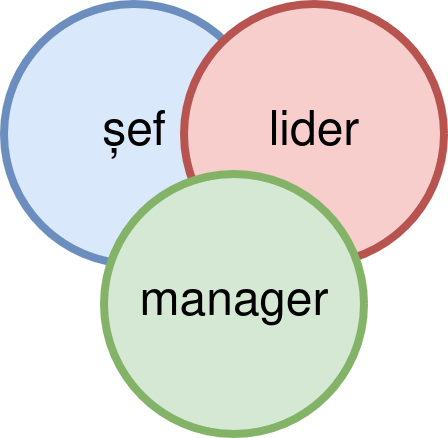

The diagram above was exported from draw.io. Its source (the exported page's mxGraphModel, read from the mxfile embedded in the PNG):
<mxGraphModel dx="1430" dy="783" grid="1" gridSize="10" guides="1" tooltips="1" connect="1" arrows="1" fold="1" page="1" pageScale="1" pageWidth="850" pageHeight="1100" math="0" shadow="0">
  <root>
    <mxCell id="0" />
    <mxCell id="1" parent="0" />
    <mxCell id="xYk1n_Kxz-oN944fLLnU-1" value="&lt;font style=&quot;font-size: 48px;&quot;&gt;șef&lt;/font&gt;" style="ellipse;whiteSpace=wrap;html=1;aspect=fixed;strokeWidth=8;fillColor=#dae8fc;strokeColor=#6c8ebf;" vertex="1" parent="1">
      <mxGeometry x="200" y="190" width="260" height="260" as="geometry" />
    </mxCell>
    <mxCell id="xYk1n_Kxz-oN944fLLnU-2" value="&lt;font style=&quot;font-size: 48px;&quot;&gt;lider&lt;/font&gt;" style="ellipse;whiteSpace=wrap;html=1;aspect=fixed;strokeWidth=8;fillColor=#f8cecc;strokeColor=#b85450;" vertex="1" parent="1">
      <mxGeometry x="380" y="190" width="260" height="260" as="geometry" />
    </mxCell>
    <mxCell id="xYk1n_Kxz-oN944fLLnU-3" value="&lt;font style=&quot;font-size: 48px;&quot;&gt;manager&lt;/font&gt;" style="ellipse;whiteSpace=wrap;html=1;aspect=fixed;strokeWidth=8;fillColor=#d5e8d4;strokeColor=#82b366;" vertex="1" parent="1">
      <mxGeometry x="300" y="360" width="260" height="260" as="geometry" />
    </mxCell>
  </root>
</mxGraphModel>